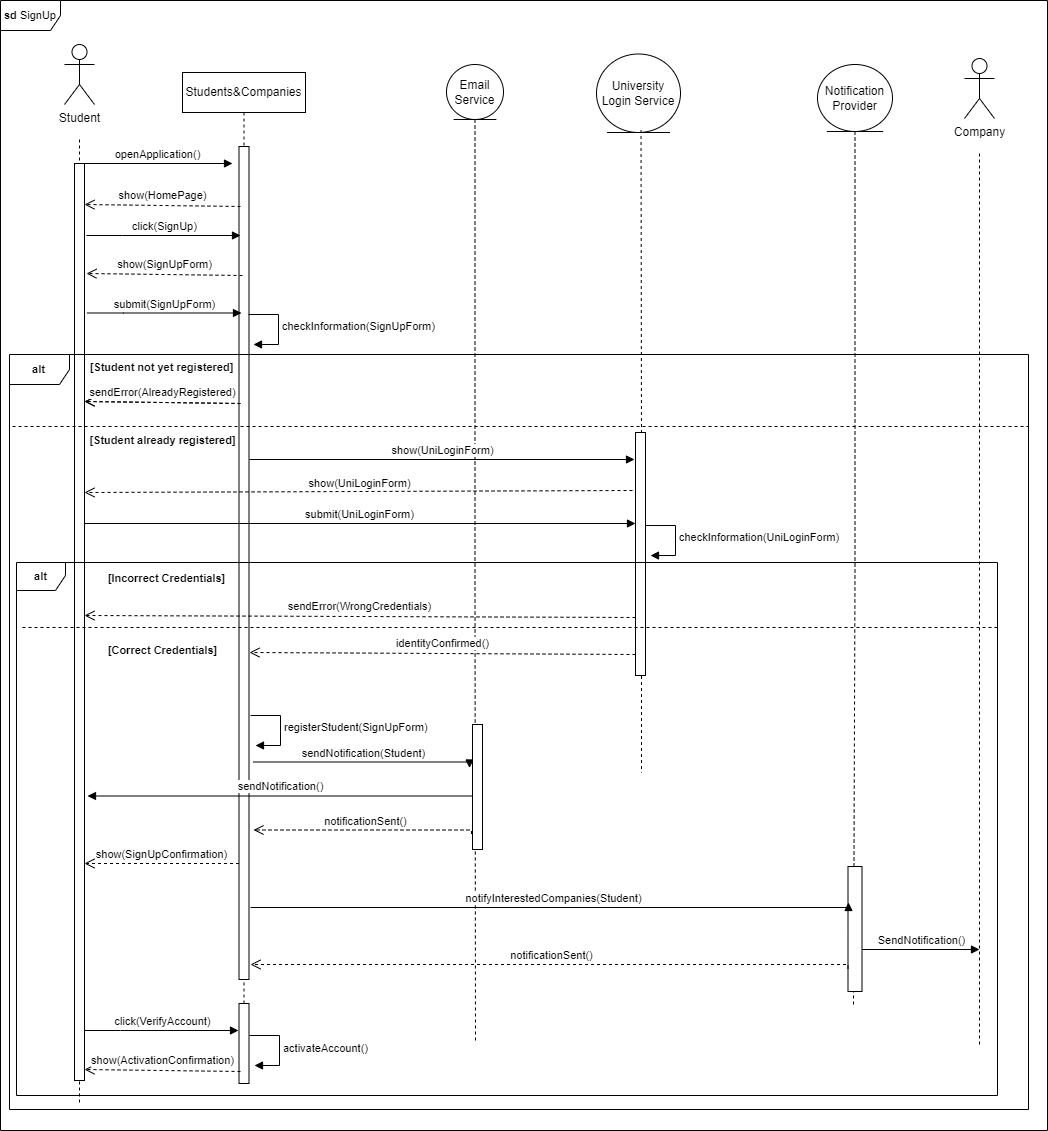

The diagram above was exported from draw.io. Its source (the exported page's mxGraphModel, read from the mxfile embedded in the PNG):
<mxGraphModel dx="2490" dy="1705" grid="0" gridSize="10" guides="1" tooltips="1" connect="1" arrows="1" fold="1" page="0" pageScale="1" pageWidth="850" pageHeight="1100" math="0" shadow="0">
  <root>
    <mxCell id="0" />
    <mxCell id="1" parent="0" />
    <mxCell id="gmKSxfhiXQkHtKehL0xq-12" style="edgeStyle=orthogonalEdgeStyle;shape=connector;rounded=0;orthogonalLoop=1;jettySize=auto;html=1;dashed=1;strokeColor=default;align=center;verticalAlign=middle;fontFamily=Helvetica;fontSize=11;fontColor=default;labelBackgroundColor=default;endArrow=none;endFill=0;" parent="1" source="gmKSxfhiXQkHtKehL0xq-1" edge="1">
      <mxGeometry relative="1" as="geometry">
        <mxPoint x="600" y="968" as="targetPoint" />
      </mxGeometry>
    </mxCell>
    <mxCell id="gmKSxfhiXQkHtKehL0xq-1" value="Email Service" style="ellipse;shape=umlEntity;whiteSpace=wrap;html=1;" parent="1" vertex="1">
      <mxGeometry x="571" y="-9" width="57" height="55" as="geometry" />
    </mxCell>
    <mxCell id="gmKSxfhiXQkHtKehL0xq-6" value="Students&amp;amp;Companies" style="shape=umlLifeline;perimeter=lifelinePerimeter;whiteSpace=wrap;html=1;container=0;dropTarget=0;collapsible=0;recursiveResize=0;outlineConnect=0;portConstraint=eastwest;newEdgeStyle={&quot;edgeStyle&quot;:&quot;elbowEdgeStyle&quot;,&quot;elbow&quot;:&quot;vertical&quot;,&quot;curved&quot;:0,&quot;rounded&quot;:0};" parent="1" vertex="1">
      <mxGeometry x="307" y="-1" width="123" height="1011" as="geometry" />
    </mxCell>
    <mxCell id="gmKSxfhiXQkHtKehL0xq-9" value="" style="html=1;points=[];perimeter=orthogonalPerimeter;outlineConnect=0;targetShapes=umlLifeline;portConstraint=eastwest;newEdgeStyle={&quot;edgeStyle&quot;:&quot;elbowEdgeStyle&quot;,&quot;elbow&quot;:&quot;vertical&quot;,&quot;curved&quot;:0,&quot;rounded&quot;:0};" parent="gmKSxfhiXQkHtKehL0xq-6" vertex="1">
      <mxGeometry x="56.5" y="74" width="10" height="833" as="geometry" />
    </mxCell>
    <mxCell id="gmKSxfhiXQkHtKehL0xq-32" value="" style="html=1;points=[[0,0,0,0,5],[0,1,0,0,-5],[1,0,0,0,5],[1,1,0,0,-5]];perimeter=orthogonalPerimeter;outlineConnect=0;targetShapes=umlLifeline;portConstraint=eastwest;newEdgeStyle={&quot;curved&quot;:0,&quot;rounded&quot;:0};fontFamily=Helvetica;fontSize=11;fontColor=default;labelBackgroundColor=default;" parent="gmKSxfhiXQkHtKehL0xq-6" vertex="1">
      <mxGeometry x="56.5" y="931" width="10" height="80" as="geometry" />
    </mxCell>
    <mxCell id="gmKSxfhiXQkHtKehL0xq-33" value="click(VerifyAccount)" style="html=1;verticalAlign=bottom;endArrow=block;edgeStyle=elbowEdgeStyle;elbow=vertical;curved=0;rounded=0;" parent="gmKSxfhiXQkHtKehL0xq-6" edge="1">
      <mxGeometry relative="1" as="geometry">
        <mxPoint x="-98" y="958" as="sourcePoint" />
        <Array as="points">
          <mxPoint x="-62" y="958" />
        </Array>
        <mxPoint x="56" y="958" as="targetPoint" />
      </mxGeometry>
    </mxCell>
    <mxCell id="gmKSxfhiXQkHtKehL0xq-34" value="activateAccount()" style="html=1;align=left;spacingLeft=2;endArrow=block;rounded=0;edgeStyle=orthogonalEdgeStyle;curved=0;rounded=0;strokeColor=default;verticalAlign=middle;fontFamily=Helvetica;fontSize=11;fontColor=default;labelBackgroundColor=default;" parent="gmKSxfhiXQkHtKehL0xq-6" edge="1">
      <mxGeometry relative="1" as="geometry">
        <mxPoint x="67" y="963" as="sourcePoint" />
        <Array as="points">
          <mxPoint x="97" y="993" />
        </Array>
        <mxPoint x="72" y="993" as="targetPoint" />
      </mxGeometry>
    </mxCell>
    <mxCell id="gmKSxfhiXQkHtKehL0xq-35" value="show(ActivationConfirmation)" style="html=1;verticalAlign=bottom;endArrow=open;dashed=1;endSize=8;edgeStyle=elbowEdgeStyle;elbow=vertical;curved=0;rounded=0;" parent="gmKSxfhiXQkHtKehL0xq-6" edge="1">
      <mxGeometry relative="1" as="geometry">
        <mxPoint x="-98" y="997" as="targetPoint" />
        <Array as="points">
          <mxPoint x="49" y="997" />
        </Array>
        <mxPoint x="58" y="999" as="sourcePoint" />
      </mxGeometry>
    </mxCell>
    <mxCell id="gmKSxfhiXQkHtKehL0xq-11" style="edgeStyle=orthogonalEdgeStyle;rounded=0;orthogonalLoop=1;jettySize=auto;html=1;dashed=1;endArrow=none;endFill=0;" parent="1" edge="1">
      <mxGeometry relative="1" as="geometry">
        <mxPoint x="204" y="1030" as="targetPoint" />
        <Array as="points">
          <mxPoint x="204" y="632" />
        </Array>
        <mxPoint x="204" y="66" as="sourcePoint" />
      </mxGeometry>
    </mxCell>
    <mxCell id="gmKSxfhiXQkHtKehL0xq-10" value="Student" style="shape=umlActor;verticalLabelPosition=bottom;verticalAlign=top;html=1;outlineConnect=0;" parent="1" vertex="1">
      <mxGeometry x="189" y="-29" width="30" height="60" as="geometry" />
    </mxCell>
    <mxCell id="gmKSxfhiXQkHtKehL0xq-5" value="" style="html=1;points=[];perimeter=orthogonalPerimeter;outlineConnect=0;targetShapes=umlLifeline;portConstraint=eastwest;newEdgeStyle={&quot;edgeStyle&quot;:&quot;elbowEdgeStyle&quot;,&quot;elbow&quot;:&quot;vertical&quot;,&quot;curved&quot;:0,&quot;rounded&quot;:0};" parent="1" vertex="1">
      <mxGeometry x="199" y="90" width="10" height="917" as="geometry" />
    </mxCell>
    <mxCell id="gmKSxfhiXQkHtKehL0xq-14" value="openApplication()" style="html=1;verticalAlign=bottom;endArrow=block;edgeStyle=elbowEdgeStyle;elbow=vertical;curved=0;rounded=0;" parent="1" edge="1">
      <mxGeometry relative="1" as="geometry">
        <mxPoint x="207" y="90" as="sourcePoint" />
        <Array as="points">
          <mxPoint x="276" y="90" />
        </Array>
        <mxPoint x="357" y="88" as="targetPoint" />
      </mxGeometry>
    </mxCell>
    <mxCell id="gmKSxfhiXQkHtKehL0xq-15" value="show(HomePage)" style="html=1;verticalAlign=bottom;endArrow=open;dashed=1;endSize=8;edgeStyle=elbowEdgeStyle;elbow=vertical;curved=0;rounded=0;" parent="1" edge="1">
      <mxGeometry relative="1" as="geometry">
        <mxPoint x="209" y="131" as="targetPoint" />
        <Array as="points">
          <mxPoint x="356" y="131" />
        </Array>
        <mxPoint x="365" y="133" as="sourcePoint" />
      </mxGeometry>
    </mxCell>
    <mxCell id="gmKSxfhiXQkHtKehL0xq-16" value="click(SignUp)" style="html=1;verticalAlign=bottom;endArrow=block;edgeStyle=elbowEdgeStyle;elbow=vertical;curved=0;rounded=0;" parent="1" edge="1">
      <mxGeometry relative="1" as="geometry">
        <mxPoint x="211" y="162" as="sourcePoint" />
        <Array as="points">
          <mxPoint x="247" y="162" />
        </Array>
        <mxPoint x="365" y="162" as="targetPoint" />
      </mxGeometry>
    </mxCell>
    <mxCell id="gmKSxfhiXQkHtKehL0xq-17" value="show(SignUpForm)" style="html=1;verticalAlign=bottom;endArrow=open;dashed=1;endSize=8;edgeStyle=elbowEdgeStyle;elbow=vertical;curved=0;rounded=0;" parent="1" edge="1">
      <mxGeometry relative="1" as="geometry">
        <mxPoint x="211" y="200" as="targetPoint" />
        <Array as="points">
          <mxPoint x="358" y="200" />
        </Array>
        <mxPoint x="367" y="202" as="sourcePoint" />
      </mxGeometry>
    </mxCell>
    <mxCell id="gmKSxfhiXQkHtKehL0xq-19" value="submit(SignUpForm)" style="html=1;verticalAlign=bottom;endArrow=block;edgeStyle=elbowEdgeStyle;elbow=vertical;curved=0;rounded=0;" parent="1" edge="1">
      <mxGeometry relative="1" as="geometry">
        <mxPoint x="212" y="239.5" as="sourcePoint" />
        <Array as="points">
          <mxPoint x="248" y="239.5" />
        </Array>
        <mxPoint x="366" y="239.5" as="targetPoint" />
      </mxGeometry>
    </mxCell>
    <mxCell id="gmKSxfhiXQkHtKehL0xq-22" value="checkInformation(SignUpForm)" style="html=1;align=left;spacingLeft=2;endArrow=block;rounded=0;edgeStyle=orthogonalEdgeStyle;curved=0;rounded=0;strokeColor=default;verticalAlign=middle;fontFamily=Helvetica;fontSize=11;fontColor=default;labelBackgroundColor=default;" parent="1" edge="1">
      <mxGeometry relative="1" as="geometry">
        <mxPoint x="373" y="241" as="sourcePoint" />
        <Array as="points">
          <mxPoint x="403" y="271" />
        </Array>
        <mxPoint x="378" y="271" as="targetPoint" />
      </mxGeometry>
    </mxCell>
    <mxCell id="gmKSxfhiXQkHtKehL0xq-23" value="sendError(AlreadyRegistered)" style="html=1;verticalAlign=bottom;endArrow=open;dashed=1;endSize=8;edgeStyle=elbowEdgeStyle;elbow=vertical;curved=0;rounded=0;" parent="1" edge="1">
      <mxGeometry relative="1" as="geometry">
        <mxPoint x="209" y="328" as="targetPoint" />
        <Array as="points">
          <mxPoint x="356" y="328" />
        </Array>
        <mxPoint x="365" y="330" as="sourcePoint" />
      </mxGeometry>
    </mxCell>
    <mxCell id="gmKSxfhiXQkHtKehL0xq-24" value="registerStudent(SignUpForm)" style="html=1;align=left;spacingLeft=2;endArrow=block;rounded=0;edgeStyle=orthogonalEdgeStyle;curved=0;rounded=0;strokeColor=default;verticalAlign=middle;fontFamily=Helvetica;fontSize=11;fontColor=default;labelBackgroundColor=default;" parent="1" edge="1">
      <mxGeometry relative="1" as="geometry">
        <mxPoint x="375" y="642" as="sourcePoint" />
        <Array as="points">
          <mxPoint x="405" y="672" />
        </Array>
        <mxPoint x="380" y="672" as="targetPoint" />
      </mxGeometry>
    </mxCell>
    <mxCell id="gmKSxfhiXQkHtKehL0xq-25" value="sendNotification(Student)" style="html=1;verticalAlign=bottom;endArrow=block;edgeStyle=elbowEdgeStyle;elbow=vertical;curved=0;rounded=0;" parent="1" edge="1">
      <mxGeometry relative="1" as="geometry">
        <mxPoint x="378" y="688.5" as="sourcePoint" />
        <Array as="points">
          <mxPoint x="414" y="688.5" />
        </Array>
        <mxPoint x="594" y="694.5" as="targetPoint" />
      </mxGeometry>
    </mxCell>
    <mxCell id="gmKSxfhiXQkHtKehL0xq-29" value="sendNotification()" style="html=1;verticalAlign=bottom;endArrow=block;edgeStyle=elbowEdgeStyle;elbow=vertical;curved=0;rounded=0;" parent="1" edge="1">
      <mxGeometry relative="1" as="geometry">
        <mxPoint x="597.5" y="722.5" as="sourcePoint" />
        <Array as="points">
          <mxPoint x="489.5" y="722.5" />
        </Array>
        <mxPoint x="212" y="722.5" as="targetPoint" />
      </mxGeometry>
    </mxCell>
    <mxCell id="gmKSxfhiXQkHtKehL0xq-30" value="notificationSent()" style="html=1;verticalAlign=bottom;endArrow=open;dashed=1;endSize=8;edgeStyle=elbowEdgeStyle;elbow=vertical;curved=0;rounded=0;" parent="1" edge="1">
      <mxGeometry relative="1" as="geometry">
        <mxPoint x="378" y="756.5" as="targetPoint" />
        <Array as="points">
          <mxPoint x="597" y="756.5" />
        </Array>
        <mxPoint x="596" y="760.5" as="sourcePoint" />
      </mxGeometry>
    </mxCell>
    <mxCell id="gmKSxfhiXQkHtKehL0xq-31" value="show(SignUpConfirmation)" style="html=1;verticalAlign=bottom;endArrow=open;dashed=1;endSize=8;edgeStyle=elbowEdgeStyle;elbow=vertical;curved=0;rounded=0;" parent="1" edge="1" source="gmKSxfhiXQkHtKehL0xq-9">
      <mxGeometry relative="1" as="geometry">
        <mxPoint x="209" y="790" as="targetPoint" />
        <Array as="points" />
        <mxPoint x="353" y="790" as="sourcePoint" />
      </mxGeometry>
    </mxCell>
    <mxCell id="gmKSxfhiXQkHtKehL0xq-38" value="&lt;b&gt;alt&lt;/b&gt;" style="shape=umlFrame;whiteSpace=wrap;html=1;pointerEvents=0;fontFamily=Helvetica;fontSize=11;fontColor=default;labelBackgroundColor=default;" parent="1" vertex="1">
      <mxGeometry x="134" y="281" width="1019" height="755" as="geometry" />
    </mxCell>
    <mxCell id="gmKSxfhiXQkHtKehL0xq-39" value="&lt;b&gt;[Student already registered]&lt;/b&gt;" style="text;html=1;align=center;verticalAlign=middle;resizable=0;points=[];autosize=1;strokeColor=none;fillColor=none;fontFamily=Helvetica;fontSize=11;fontColor=default;labelBackgroundColor=default;" parent="1" vertex="1">
      <mxGeometry x="205" y="354" width="164" height="25" as="geometry" />
    </mxCell>
    <mxCell id="gmKSxfhiXQkHtKehL0xq-40" value="" style="endArrow=none;dashed=1;html=1;rounded=0;strokeColor=default;align=center;verticalAlign=middle;fontFamily=Helvetica;fontSize=11;fontColor=default;labelBackgroundColor=default;edgeStyle=orthogonalEdgeStyle;exitX=0.003;exitY=0.182;exitDx=0;exitDy=0;exitPerimeter=0;entryX=1;entryY=0.182;entryDx=0;entryDy=0;entryPerimeter=0;" parent="1" edge="1">
      <mxGeometry width="50" height="50" relative="1" as="geometry">
        <mxPoint x="137.0569999999998" y="353.0000000000001" as="sourcePoint" />
        <mxPoint x="1153" y="353.0000000000001" as="targetPoint" />
      </mxGeometry>
    </mxCell>
    <mxCell id="gmKSxfhiXQkHtKehL0xq-41" value="&lt;b&gt;[Student not yet registered]&lt;/b&gt;" style="text;html=1;align=center;verticalAlign=middle;resizable=0;points=[];autosize=1;strokeColor=none;fillColor=none;fontFamily=Helvetica;fontSize=11;fontColor=default;labelBackgroundColor=default;" parent="1" vertex="1">
      <mxGeometry x="205" y="281" width="162" height="25" as="geometry" />
    </mxCell>
    <mxCell id="1IrcvyiL7eGm2j1a4CJD-1" value="University Login Service" style="ellipse;shape=umlEntity;whiteSpace=wrap;html=1;" parent="1" vertex="1">
      <mxGeometry x="721" y="-19.5" width="84" height="78.5" as="geometry" />
    </mxCell>
    <mxCell id="1IrcvyiL7eGm2j1a4CJD-2" style="edgeStyle=orthogonalEdgeStyle;shape=connector;rounded=0;orthogonalLoop=1;jettySize=auto;html=1;dashed=1;strokeColor=default;align=center;verticalAlign=middle;fontFamily=Helvetica;fontSize=11;fontColor=default;labelBackgroundColor=default;endArrow=none;endFill=0;" parent="1" edge="1">
      <mxGeometry relative="1" as="geometry">
        <mxPoint x="766" y="699" as="targetPoint" />
        <mxPoint x="765.52" y="56.5" as="sourcePoint" />
      </mxGeometry>
    </mxCell>
    <mxCell id="1IrcvyiL7eGm2j1a4CJD-11" value="sendError(AlreadyRegistered)" style="html=1;verticalAlign=bottom;endArrow=open;dashed=1;endSize=8;edgeStyle=elbowEdgeStyle;elbow=vertical;curved=0;rounded=0;" parent="1" edge="1">
      <mxGeometry relative="1" as="geometry">
        <mxPoint x="209" y="328" as="targetPoint" />
        <Array as="points">
          <mxPoint x="356" y="328" />
        </Array>
        <mxPoint x="365" y="330" as="sourcePoint" />
      </mxGeometry>
    </mxCell>
    <mxCell id="8yH8dSEvxACCJ3AxnG8n-1" style="edgeStyle=orthogonalEdgeStyle;shape=connector;rounded=0;orthogonalLoop=1;jettySize=auto;html=1;dashed=1;strokeColor=default;align=center;verticalAlign=middle;fontFamily=Helvetica;fontSize=11;fontColor=default;labelBackgroundColor=default;endArrow=none;endFill=0;" parent="1" source="8yH8dSEvxACCJ3AxnG8n-2" edge="1">
      <mxGeometry relative="1" as="geometry">
        <mxPoint x="978" y="932" as="targetPoint" />
      </mxGeometry>
    </mxCell>
    <mxCell id="8yH8dSEvxACCJ3AxnG8n-2" value="Notification Provider" style="ellipse;shape=umlEntity;whiteSpace=wrap;html=1;" parent="1" vertex="1">
      <mxGeometry x="942" y="-9" width="75" height="67" as="geometry" />
    </mxCell>
    <mxCell id="gTtPFen39zmN0Zffb-D3-5" value="show(UniLoginForm)" style="html=1;verticalAlign=bottom;endArrow=open;dashed=1;endSize=8;edgeStyle=elbowEdgeStyle;elbow=vertical;curved=0;rounded=0;" parent="1" target="gmKSxfhiXQkHtKehL0xq-5" edge="1">
      <mxGeometry relative="1" as="geometry">
        <mxPoint x="438" y="419" as="targetPoint" />
        <Array as="points">
          <mxPoint x="657" y="419" />
        </Array>
        <mxPoint x="757" y="417" as="sourcePoint" />
      </mxGeometry>
    </mxCell>
    <mxCell id="gTtPFen39zmN0Zffb-D3-6" value="submit(UniLoginForm)" style="html=1;verticalAlign=bottom;endArrow=block;edgeStyle=elbowEdgeStyle;elbow=vertical;curved=0;rounded=0;" parent="1" target="gmKSxfhiXQkHtKehL0xq-27" edge="1">
      <mxGeometry x="0.0005" relative="1" as="geometry">
        <mxPoint x="209" y="450" as="sourcePoint" />
        <Array as="points" />
        <mxPoint x="735" y="444" as="targetPoint" />
        <mxPoint as="offset" />
      </mxGeometry>
    </mxCell>
    <mxCell id="gTtPFen39zmN0Zffb-D3-7" value="checkInformation(&lt;span style=&quot;text-align: center;&quot;&gt;UniLoginForm&lt;/span&gt;)" style="html=1;align=left;spacingLeft=2;endArrow=block;rounded=0;edgeStyle=orthogonalEdgeStyle;curved=0;rounded=0;strokeColor=default;verticalAlign=middle;fontFamily=Helvetica;fontSize=11;fontColor=default;labelBackgroundColor=default;" parent="1" edge="1">
      <mxGeometry relative="1" as="geometry">
        <mxPoint x="770" y="452.04" as="sourcePoint" />
        <Array as="points">
          <mxPoint x="800" y="482.04" />
        </Array>
        <mxPoint x="775" y="482.04" as="targetPoint" />
      </mxGeometry>
    </mxCell>
    <mxCell id="gTtPFen39zmN0Zffb-D3-8" value="" style="html=1;points=[[0,0,0,0,5],[0,1,0,0,-5],[1,0,0,0,5],[1,1,0,0,-5]];perimeter=orthogonalPerimeter;outlineConnect=0;targetShapes=umlLifeline;portConstraint=eastwest;newEdgeStyle={&quot;curved&quot;:0,&quot;rounded&quot;:0};fontFamily=Helvetica;fontSize=11;fontColor=default;labelBackgroundColor=default;" parent="1" vertex="1">
      <mxGeometry x="597" y="651" width="10" height="125" as="geometry" />
    </mxCell>
    <mxCell id="gmKSxfhiXQkHtKehL0xq-27" value="" style="html=1;points=[[0,0,0,0,5],[0,1,0,0,-5],[1,0,0,0,5],[1,1,0,0,-5]];perimeter=orthogonalPerimeter;outlineConnect=0;targetShapes=umlLifeline;portConstraint=eastwest;newEdgeStyle={&quot;curved&quot;:0,&quot;rounded&quot;:0};fontFamily=Helvetica;fontSize=11;fontColor=default;labelBackgroundColor=default;" parent="1" vertex="1">
      <mxGeometry x="760" y="359" width="10" height="243" as="geometry" />
    </mxCell>
    <mxCell id="gTtPFen39zmN0Zffb-D3-10" value="sendError(WrongCredentials)" style="html=1;verticalAlign=bottom;endArrow=open;dashed=1;endSize=8;edgeStyle=elbowEdgeStyle;elbow=vertical;curved=0;rounded=0;entryX=1;entryY=0.774;entryDx=0;entryDy=0;entryPerimeter=0;" parent="1" edge="1">
      <mxGeometry relative="1" as="geometry">
        <mxPoint x="209" y="542.05" as="targetPoint" />
        <Array as="points">
          <mxPoint x="751" y="542" />
        </Array>
        <mxPoint x="760" y="544" as="sourcePoint" />
      </mxGeometry>
    </mxCell>
    <mxCell id="8Yw1GS9yqlBnkZJc8-LO-1" style="edgeStyle=orthogonalEdgeStyle;rounded=0;orthogonalLoop=1;jettySize=auto;html=1;dashed=1;endArrow=none;endFill=0;" edge="1" parent="1">
      <mxGeometry relative="1" as="geometry">
        <mxPoint x="1104" y="971" as="targetPoint" />
        <Array as="points">
          <mxPoint x="1104" y="646" />
        </Array>
        <mxPoint x="1104" y="80" as="sourcePoint" />
      </mxGeometry>
    </mxCell>
    <mxCell id="8Yw1GS9yqlBnkZJc8-LO-2" value="Company" style="shape=umlActor;verticalLabelPosition=bottom;verticalAlign=top;html=1;outlineConnect=0;" vertex="1" parent="1">
      <mxGeometry x="1089" y="-15" width="30" height="60" as="geometry" />
    </mxCell>
    <mxCell id="8Yw1GS9yqlBnkZJc8-LO-5" value="identityConfirmed()" style="html=1;verticalAlign=bottom;endArrow=open;dashed=1;endSize=8;edgeStyle=elbowEdgeStyle;elbow=vertical;curved=0;rounded=0;" edge="1" parent="1">
      <mxGeometry relative="1" as="geometry">
        <mxPoint x="374" y="579" as="targetPoint" />
        <Array as="points">
          <mxPoint x="751" y="579" />
        </Array>
        <mxPoint x="760" y="581" as="sourcePoint" />
      </mxGeometry>
    </mxCell>
    <mxCell id="xjnMdTa33TrsLx9aVBS4-1" value="" style="html=1;points=[[0,0,0,0,5],[0,1,0,0,-5],[1,0,0,0,5],[1,1,0,0,-5]];perimeter=orthogonalPerimeter;outlineConnect=0;targetShapes=umlLifeline;portConstraint=eastwest;newEdgeStyle={&quot;curved&quot;:0,&quot;rounded&quot;:0};fontFamily=Helvetica;fontSize=11;fontColor=default;labelBackgroundColor=default;" vertex="1" parent="1">
      <mxGeometry x="972.5" y="793" width="14" height="125" as="geometry" />
    </mxCell>
    <mxCell id="xjnMdTa33TrsLx9aVBS4-3" value="notifyInterestedCompanies(Student)" style="html=1;verticalAlign=bottom;endArrow=block;edgeStyle=elbowEdgeStyle;elbow=vertical;curved=0;rounded=0;entryX=0.036;entryY=0.288;entryDx=0;entryDy=0;entryPerimeter=0;" edge="1" parent="1" target="xjnMdTa33TrsLx9aVBS4-1">
      <mxGeometry relative="1" as="geometry">
        <mxPoint x="375" y="834" as="sourcePoint" />
        <Array as="points">
          <mxPoint x="411" y="834" />
        </Array>
        <mxPoint x="591" y="840" as="targetPoint" />
      </mxGeometry>
    </mxCell>
    <mxCell id="xjnMdTa33TrsLx9aVBS4-4" value="SendNotification()" style="html=1;verticalAlign=bottom;endArrow=block;edgeStyle=elbowEdgeStyle;elbow=horizontal;curved=0;rounded=0;" edge="1" parent="1">
      <mxGeometry x="0.0128" relative="1" as="geometry">
        <mxPoint x="986.5" y="876" as="sourcePoint" />
        <Array as="points">
          <mxPoint x="1098" y="879" />
        </Array>
        <mxPoint x="1104" y="876" as="targetPoint" />
        <mxPoint x="-1" as="offset" />
      </mxGeometry>
    </mxCell>
    <mxCell id="xjnMdTa33TrsLx9aVBS4-5" value="notificationSent()" style="html=1;verticalAlign=bottom;endArrow=open;dashed=1;endSize=8;edgeStyle=elbowEdgeStyle;elbow=vertical;curved=0;rounded=0;" edge="1" parent="1">
      <mxGeometry relative="1" as="geometry">
        <mxPoint x="375" y="891" as="targetPoint" />
        <Array as="points">
          <mxPoint x="973.5" y="891" />
        </Array>
        <mxPoint x="972.5" y="895" as="sourcePoint" />
      </mxGeometry>
    </mxCell>
    <mxCell id="gmKSxfhiXQkHtKehL0xq-37" value="&lt;b&gt;sd &lt;/b&gt;SignUp" style="shape=umlFrame;whiteSpace=wrap;html=1;pointerEvents=0;fontFamily=Helvetica;fontSize=11;fontColor=default;labelBackgroundColor=default;" parent="1" vertex="1">
      <mxGeometry x="125" y="-73" width="1047" height="1130" as="geometry" />
    </mxCell>
    <mxCell id="xjnMdTa33TrsLx9aVBS4-10" value="" style="endArrow=none;dashed=1;html=1;rounded=0;strokeColor=default;align=center;verticalAlign=middle;fontFamily=Helvetica;fontSize=11;fontColor=default;labelBackgroundColor=default;edgeStyle=orthogonalEdgeStyle;entryX=1;entryY=0.182;entryDx=0;entryDy=0;entryPerimeter=0;" edge="1" parent="1">
      <mxGeometry width="50" height="50" relative="1" as="geometry">
        <mxPoint x="147" y="554" as="sourcePoint" />
        <mxPoint x="1122" y="554.0000000000001" as="targetPoint" />
      </mxGeometry>
    </mxCell>
    <mxCell id="xjnMdTa33TrsLx9aVBS4-11" value="&lt;b&gt;alt&lt;/b&gt;" style="shape=umlFrame;whiteSpace=wrap;html=1;pointerEvents=0;fontFamily=Helvetica;fontSize=11;fontColor=default;labelBackgroundColor=default;width=49;height=28;" vertex="1" parent="1">
      <mxGeometry x="141" y="489" width="981" height="533" as="geometry" />
    </mxCell>
    <mxCell id="xjnMdTa33TrsLx9aVBS4-12" value="&lt;b&gt;[Correct Credentials]&lt;/b&gt;" style="text;html=1;align=center;verticalAlign=middle;resizable=0;points=[];autosize=1;strokeColor=none;fillColor=none;fontFamily=Helvetica;fontSize=11;fontColor=default;labelBackgroundColor=default;" vertex="1" parent="1">
      <mxGeometry x="223.5" y="564" width="127" height="25" as="geometry" />
    </mxCell>
    <mxCell id="xjnMdTa33TrsLx9aVBS4-13" value="&lt;b&gt;[Incorrect Credentials]&lt;/b&gt;" style="text;html=1;align=center;verticalAlign=middle;resizable=0;points=[];autosize=1;strokeColor=none;fillColor=none;fontFamily=Helvetica;fontSize=11;fontColor=default;labelBackgroundColor=default;" vertex="1" parent="1">
      <mxGeometry x="223" y="492" width="135" height="25" as="geometry" />
    </mxCell>
    <mxCell id="xjnMdTa33TrsLx9aVBS4-14" value="show(UniLoginForm)" style="html=1;verticalAlign=bottom;endArrow=block;edgeStyle=elbowEdgeStyle;elbow=horizontal;curved=0;rounded=0;" edge="1" parent="1">
      <mxGeometry x="0.0008" relative="1" as="geometry">
        <mxPoint x="374" y="386" as="sourcePoint" />
        <Array as="points" />
        <mxPoint x="759" y="386" as="targetPoint" />
        <mxPoint as="offset" />
      </mxGeometry>
    </mxCell>
  </root>
</mxGraphModel>